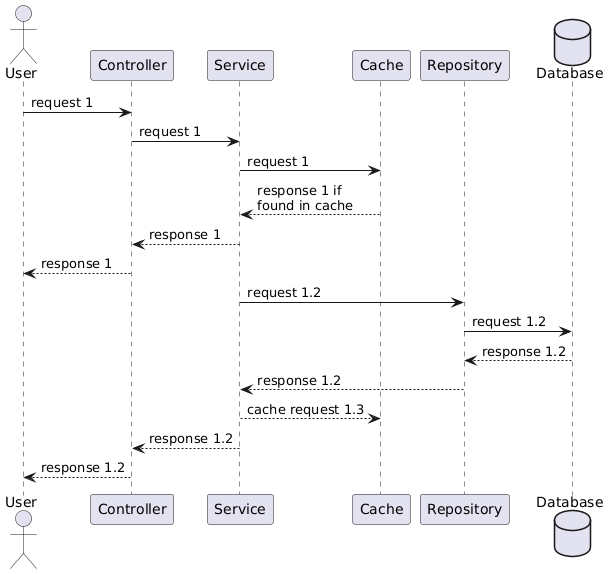

The diagram above was rendered by PlantUML. Its source (embedded in the PNG):
@startuml
actor User as user
participant Controller as contr
participant Service as service
participant Cache as cache
participant Repository as repo
database Database as db

user -> contr : request 1
contr -> service : request 1
service -> cache : request 1
cache --> service : response 1 if\nfound in cache
service --> contr : response 1
contr --> user : response 1
service -> repo : request 1.2
repo -> db : request 1.2
db --> repo : response 1.2
repo --> service : response 1.2
service --> cache : cache request 1.3
service --> contr : response 1.2
contr --> user : response 1.2
@enduml